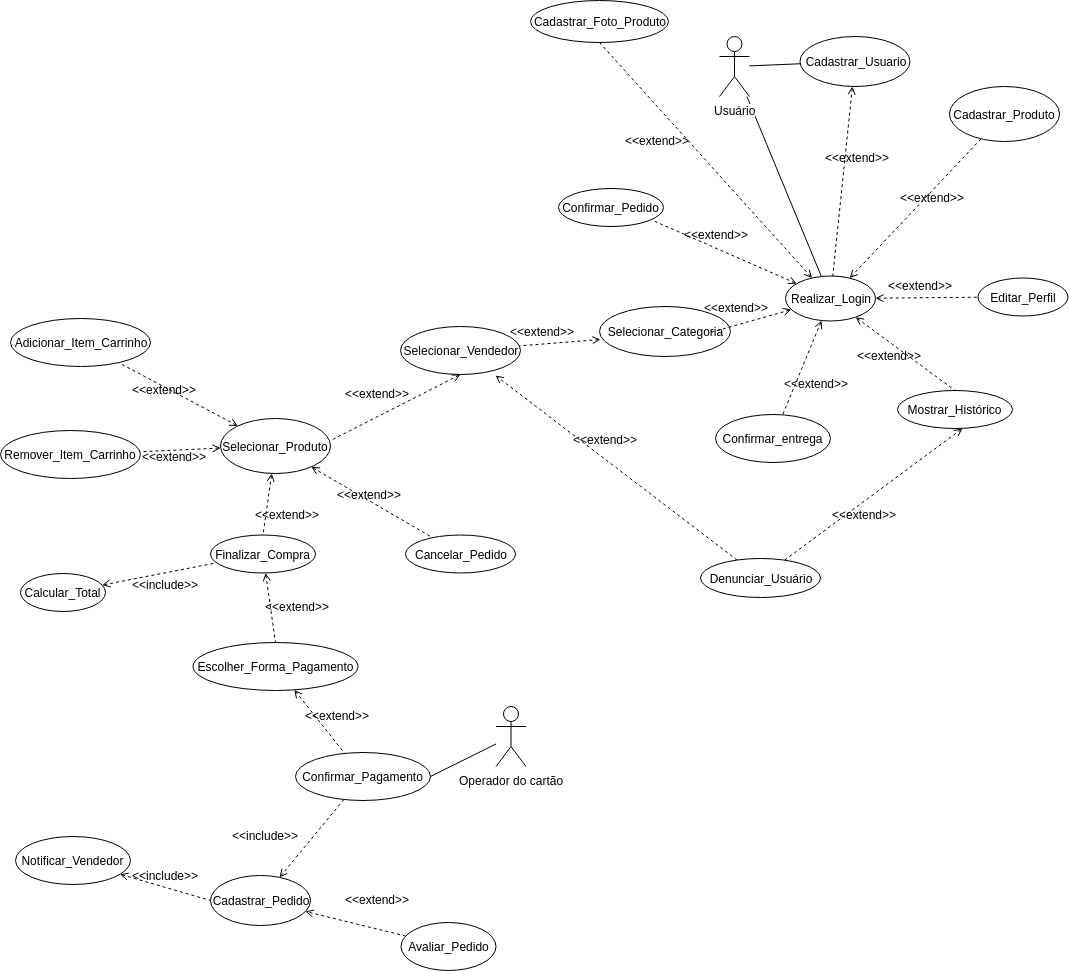

The diagram above was exported from draw.io. Its source (the exported page's mxGraphModel, read from the mxfile embedded in the PNG):
<mxGraphModel dx="1632" dy="669" grid="1" gridSize="10" guides="1" tooltips="1" connect="1" arrows="1" fold="1" page="1" pageScale="1" pageWidth="850" pageHeight="1100" math="0" shadow="0">
  <root>
    <mxCell id="0" />
    <mxCell id="1" parent="0" />
    <mxCell id="ze5XWXuHOawgbXxLgI0X-94" style="edgeStyle=none;rounded=0;orthogonalLoop=1;jettySize=auto;html=1;endArrow=none;endFill=0;" parent="1" source="ze5XWXuHOawgbXxLgI0X-1" target="ze5XWXuHOawgbXxLgI0X-15" edge="1">
      <mxGeometry relative="1" as="geometry" />
    </mxCell>
    <mxCell id="ze5XWXuHOawgbXxLgI0X-95" style="edgeStyle=none;rounded=0;orthogonalLoop=1;jettySize=auto;html=1;endArrow=none;endFill=0;" parent="1" source="ze5XWXuHOawgbXxLgI0X-1" target="ze5XWXuHOawgbXxLgI0X-19" edge="1">
      <mxGeometry relative="1" as="geometry" />
    </mxCell>
    <mxCell id="ze5XWXuHOawgbXxLgI0X-1" value="Usuário&lt;br&gt;" style="shape=umlActor;verticalLabelPosition=bottom;labelBackgroundColor=#ffffff;verticalAlign=top;html=1;" parent="1" vertex="1">
      <mxGeometry x="189" y="104" width="30" height="60" as="geometry" />
    </mxCell>
    <mxCell id="ze5XWXuHOawgbXxLgI0X-224" style="edgeStyle=none;rounded=0;orthogonalLoop=1;jettySize=auto;html=1;entryX=1;entryY=0.5;entryDx=0;entryDy=0;startArrow=none;startFill=0;endArrow=none;endFill=0;" parent="1" source="ze5XWXuHOawgbXxLgI0X-14" target="ze5XWXuHOawgbXxLgI0X-33" edge="1">
      <mxGeometry relative="1" as="geometry" />
    </mxCell>
    <mxCell id="ze5XWXuHOawgbXxLgI0X-14" value="Operador do cartão" style="shape=umlActor;verticalLabelPosition=bottom;labelBackgroundColor=#ffffff;verticalAlign=top;html=1;" parent="1" vertex="1">
      <mxGeometry x="-34.5" y="774" width="30" height="60" as="geometry" />
    </mxCell>
    <mxCell id="ze5XWXuHOawgbXxLgI0X-194" style="edgeStyle=none;rounded=0;orthogonalLoop=1;jettySize=auto;html=1;dashed=1;startArrow=open;startFill=0;endArrow=none;endFill=0;" parent="1" source="ze5XWXuHOawgbXxLgI0X-15" target="ze5XWXuHOawgbXxLgI0X-19" edge="1">
      <mxGeometry relative="1" as="geometry" />
    </mxCell>
    <mxCell id="ze5XWXuHOawgbXxLgI0X-15" value="Cadastrar_Usuario" style="ellipse;whiteSpace=wrap;html=1;" parent="1" vertex="1">
      <mxGeometry x="269.5" y="104" width="110" height="50" as="geometry" />
    </mxCell>
    <mxCell id="ze5XWXuHOawgbXxLgI0X-16" value="Cadastrar_Produto" style="ellipse;whiteSpace=wrap;html=1;" parent="1" vertex="1">
      <mxGeometry x="419" y="154" width="110" height="55" as="geometry" />
    </mxCell>
    <mxCell id="ze5XWXuHOawgbXxLgI0X-17" value="Cadastrar_Pedido" style="ellipse;whiteSpace=wrap;html=1;" parent="1" vertex="1">
      <mxGeometry x="-320" y="943" width="100" height="50" as="geometry" />
    </mxCell>
    <mxCell id="ze5XWXuHOawgbXxLgI0X-20" value="Selecionar_Categoria" style="ellipse;whiteSpace=wrap;html=1;connectable=0;" parent="1" vertex="1">
      <mxGeometry x="69" y="374" width="131" height="50" as="geometry" />
    </mxCell>
    <mxCell id="ze5XWXuHOawgbXxLgI0X-21" value="Selecionar_Vendedor" style="ellipse;whiteSpace=wrap;html=1;" parent="1" vertex="1">
      <mxGeometry x="-130" y="394" width="120" height="48" as="geometry" />
    </mxCell>
    <mxCell id="ze5XWXuHOawgbXxLgI0X-102" style="edgeStyle=none;rounded=0;orthogonalLoop=1;jettySize=auto;html=1;dashed=1;startArrow=open;startFill=0;endArrow=none;endFill=0;entryX=1.018;entryY=0.382;entryDx=0;entryDy=0;exitX=0.5;exitY=1;exitDx=0;exitDy=0;entryPerimeter=0;" parent="1" source="ze5XWXuHOawgbXxLgI0X-21" target="ze5XWXuHOawgbXxLgI0X-24" edge="1">
      <mxGeometry relative="1" as="geometry">
        <mxPoint x="-65" y="498" as="targetPoint" />
        <mxPoint x="-20" y="470" as="sourcePoint" />
      </mxGeometry>
    </mxCell>
    <mxCell id="ze5XWXuHOawgbXxLgI0X-105" style="edgeStyle=none;rounded=0;orthogonalLoop=1;jettySize=auto;html=1;dashed=1;startArrow=open;startFill=0;endArrow=none;endFill=0;" parent="1" target="ze5XWXuHOawgbXxLgI0X-21" edge="1">
      <mxGeometry relative="1" as="geometry">
        <mxPoint x="70" y="407" as="sourcePoint" />
      </mxGeometry>
    </mxCell>
    <mxCell id="ze5XWXuHOawgbXxLgI0X-131" style="edgeStyle=none;rounded=0;orthogonalLoop=1;jettySize=auto;html=1;entryX=0.5;entryY=0;entryDx=0;entryDy=0;dashed=1;startArrow=open;startFill=0;endArrow=none;endFill=0;" parent="1" source="ze5XWXuHOawgbXxLgI0X-24" target="ze5XWXuHOawgbXxLgI0X-28" edge="1">
      <mxGeometry relative="1" as="geometry" />
    </mxCell>
    <mxCell id="ze5XWXuHOawgbXxLgI0X-206" style="edgeStyle=none;rounded=0;orthogonalLoop=1;jettySize=auto;html=1;dashed=1;startArrow=open;startFill=0;endArrow=none;endFill=0;" parent="1" source="ze5XWXuHOawgbXxLgI0X-24" target="ze5XWXuHOawgbXxLgI0X-25" edge="1">
      <mxGeometry relative="1" as="geometry" />
    </mxCell>
    <mxCell id="ze5XWXuHOawgbXxLgI0X-207" style="edgeStyle=none;rounded=0;orthogonalLoop=1;jettySize=auto;html=1;dashed=1;startArrow=open;startFill=0;endArrow=none;endFill=0;" parent="1" source="ze5XWXuHOawgbXxLgI0X-24" target="ze5XWXuHOawgbXxLgI0X-26" edge="1">
      <mxGeometry relative="1" as="geometry" />
    </mxCell>
    <mxCell id="ze5XWXuHOawgbXxLgI0X-219" style="edgeStyle=none;rounded=0;orthogonalLoop=1;jettySize=auto;html=1;dashed=1;startArrow=open;startFill=0;endArrow=none;endFill=0;" parent="1" source="ze5XWXuHOawgbXxLgI0X-24" target="ze5XWXuHOawgbXxLgI0X-45" edge="1">
      <mxGeometry relative="1" as="geometry" />
    </mxCell>
    <mxCell id="ze5XWXuHOawgbXxLgI0X-24" value="Selecionar_Produto" style="ellipse;whiteSpace=wrap;html=1;" parent="1" vertex="1">
      <mxGeometry x="-310" y="486" width="110" height="55" as="geometry" />
    </mxCell>
    <mxCell id="ze5XWXuHOawgbXxLgI0X-25" value="Adicionar_Item_Carrinho" style="ellipse;whiteSpace=wrap;html=1;" parent="1" vertex="1">
      <mxGeometry x="-520" y="386" width="140" height="48" as="geometry" />
    </mxCell>
    <mxCell id="ze5XWXuHOawgbXxLgI0X-26" value="Remover_Item_Carrinho" style="ellipse;whiteSpace=wrap;html=1;" parent="1" vertex="1">
      <mxGeometry x="-530" y="498" width="140" height="48" as="geometry" />
    </mxCell>
    <mxCell id="ze5XWXuHOawgbXxLgI0X-134" style="edgeStyle=none;rounded=0;orthogonalLoop=1;jettySize=auto;html=1;dashed=1;startArrow=open;startFill=0;endArrow=none;endFill=0;" parent="1" source="ze5XWXuHOawgbXxLgI0X-27" target="ze5XWXuHOawgbXxLgI0X-28" edge="1">
      <mxGeometry relative="1" as="geometry" />
    </mxCell>
    <mxCell id="ze5XWXuHOawgbXxLgI0X-27" value="Calcular_Total" style="ellipse;whiteSpace=wrap;html=1;" parent="1" vertex="1">
      <mxGeometry x="-510" y="641" width="85" height="38" as="geometry" />
    </mxCell>
    <mxCell id="ze5XWXuHOawgbXxLgI0X-140" style="edgeStyle=none;rounded=0;orthogonalLoop=1;jettySize=auto;html=1;entryX=0.5;entryY=0;entryDx=0;entryDy=0;dashed=1;startArrow=open;startFill=0;endArrow=none;endFill=0;" parent="1" source="ze5XWXuHOawgbXxLgI0X-28" target="ze5XWXuHOawgbXxLgI0X-32" edge="1">
      <mxGeometry relative="1" as="geometry" />
    </mxCell>
    <mxCell id="ze5XWXuHOawgbXxLgI0X-28" value="Finalizar_Compra" style="ellipse;whiteSpace=wrap;html=1;" parent="1" vertex="1">
      <mxGeometry x="-320" y="602.5" width="105" height="38" as="geometry" />
    </mxCell>
    <mxCell id="ze5XWXuHOawgbXxLgI0X-29" value="Confirmar_Pedido" style="ellipse;whiteSpace=wrap;html=1;" parent="1" vertex="1">
      <mxGeometry x="28" y="256" width="105" height="38" as="geometry" />
    </mxCell>
    <mxCell id="ze5XWXuHOawgbXxLgI0X-145" style="edgeStyle=none;rounded=0;orthogonalLoop=1;jettySize=auto;html=1;dashed=1;startArrow=open;startFill=0;endArrow=none;endFill=0;" parent="1" source="ze5XWXuHOawgbXxLgI0X-32" target="ze5XWXuHOawgbXxLgI0X-33" edge="1">
      <mxGeometry relative="1" as="geometry" />
    </mxCell>
    <mxCell id="ze5XWXuHOawgbXxLgI0X-32" value="Escolher_Forma_Pagamento" style="ellipse;whiteSpace=wrap;html=1;" parent="1" vertex="1">
      <mxGeometry x="-337.5" y="710" width="165" height="48" as="geometry" />
    </mxCell>
    <mxCell id="EyCTDjnsRb2TmaXaswQz-5" style="edgeStyle=none;rounded=0;orthogonalLoop=1;jettySize=auto;html=1;dashed=1;endArrow=open;endFill=0;" edge="1" parent="1" source="ze5XWXuHOawgbXxLgI0X-33" target="ze5XWXuHOawgbXxLgI0X-17">
      <mxGeometry relative="1" as="geometry" />
    </mxCell>
    <mxCell id="ze5XWXuHOawgbXxLgI0X-33" value="Confirmar_Pagamento" style="ellipse;whiteSpace=wrap;html=1;" parent="1" vertex="1">
      <mxGeometry x="-235" y="820" width="135" height="48" as="geometry" />
    </mxCell>
    <mxCell id="ze5XWXuHOawgbXxLgI0X-35" value="Confirmar_entrega" style="ellipse;whiteSpace=wrap;html=1;" parent="1" vertex="1">
      <mxGeometry x="185" y="482" width="115" height="48" as="geometry" />
    </mxCell>
    <mxCell id="ze5XWXuHOawgbXxLgI0X-225" style="edgeStyle=none;rounded=0;orthogonalLoop=1;jettySize=auto;html=1;entryX=0;entryY=0.5;entryDx=0;entryDy=0;startArrow=open;startFill=0;endArrow=none;endFill=0;dashed=1;" parent="1" source="ze5XWXuHOawgbXxLgI0X-38" target="ze5XWXuHOawgbXxLgI0X-17" edge="1">
      <mxGeometry relative="1" as="geometry" />
    </mxCell>
    <mxCell id="ze5XWXuHOawgbXxLgI0X-38" value="Notificar_Vendedor" style="ellipse;whiteSpace=wrap;html=1;" parent="1" vertex="1">
      <mxGeometry x="-515" y="904" width="115" height="48" as="geometry" />
    </mxCell>
    <mxCell id="EyCTDjnsRb2TmaXaswQz-4" style="edgeStyle=none;rounded=0;orthogonalLoop=1;jettySize=auto;html=1;dashed=1;endArrow=open;endFill=0;" edge="1" parent="1" source="ze5XWXuHOawgbXxLgI0X-40" target="ze5XWXuHOawgbXxLgI0X-17">
      <mxGeometry relative="1" as="geometry" />
    </mxCell>
    <mxCell id="ze5XWXuHOawgbXxLgI0X-40" value="Avaliar_Pedido" style="ellipse;whiteSpace=wrap;html=1;" parent="1" vertex="1">
      <mxGeometry x="-129.5" y="990" width="95" height="48" as="geometry" />
    </mxCell>
    <mxCell id="ze5XWXuHOawgbXxLgI0X-41" value="Mostrar_Histórico" style="ellipse;whiteSpace=wrap;html=1;" parent="1" vertex="1">
      <mxGeometry x="367" y="458" width="115" height="38" as="geometry" />
    </mxCell>
    <mxCell id="ze5XWXuHOawgbXxLgI0X-42" value="Cadastrar_Foto_Produto" style="ellipse;whiteSpace=wrap;html=1;" parent="1" vertex="1">
      <mxGeometry y="68" width="138" height="42" as="geometry" />
    </mxCell>
    <mxCell id="ze5XWXuHOawgbXxLgI0X-43" value="Editar_Perfil" style="ellipse;whiteSpace=wrap;html=1;" parent="1" vertex="1">
      <mxGeometry x="447.5" y="345.5" width="90" height="38" as="geometry" />
    </mxCell>
    <mxCell id="EyCTDjnsRb2TmaXaswQz-1" style="rounded=0;orthogonalLoop=1;jettySize=auto;html=1;entryX=0.565;entryY=1;entryDx=0;entryDy=0;entryPerimeter=0;dashed=1;endArrow=open;endFill=0;" edge="1" parent="1" source="ze5XWXuHOawgbXxLgI0X-44" target="ze5XWXuHOawgbXxLgI0X-41">
      <mxGeometry relative="1" as="geometry" />
    </mxCell>
    <mxCell id="EyCTDjnsRb2TmaXaswQz-2" style="edgeStyle=none;rounded=0;orthogonalLoop=1;jettySize=auto;html=1;entryX=0.792;entryY=1.021;entryDx=0;entryDy=0;entryPerimeter=0;dashed=1;endArrow=open;endFill=0;" edge="1" parent="1" source="ze5XWXuHOawgbXxLgI0X-44" target="ze5XWXuHOawgbXxLgI0X-21">
      <mxGeometry relative="1" as="geometry" />
    </mxCell>
    <mxCell id="ze5XWXuHOawgbXxLgI0X-44" value="Denunciar_Usuário" style="ellipse;whiteSpace=wrap;html=1;" parent="1" vertex="1">
      <mxGeometry x="170" y="626" width="120" height="39" as="geometry" />
    </mxCell>
    <mxCell id="ze5XWXuHOawgbXxLgI0X-45" value="Cancelar_Pedido" style="ellipse;whiteSpace=wrap;html=1;" parent="1" vertex="1">
      <mxGeometry x="-125" y="602.5" width="110" height="38" as="geometry" />
    </mxCell>
    <mxCell id="ze5XWXuHOawgbXxLgI0X-98" style="edgeStyle=none;rounded=0;orthogonalLoop=1;jettySize=auto;html=1;dashed=1;startArrow=open;startFill=0;endArrow=none;endFill=0;" parent="1" source="ze5XWXuHOawgbXxLgI0X-19" edge="1">
      <mxGeometry relative="1" as="geometry">
        <mxPoint x="180" y="400" as="targetPoint" />
      </mxGeometry>
    </mxCell>
    <mxCell id="ze5XWXuHOawgbXxLgI0X-110" style="edgeStyle=none;rounded=0;orthogonalLoop=1;jettySize=auto;html=1;dashed=1;startArrow=open;startFill=0;endArrow=none;endFill=0;" parent="1" source="ze5XWXuHOawgbXxLgI0X-19" target="ze5XWXuHOawgbXxLgI0X-16" edge="1">
      <mxGeometry relative="1" as="geometry" />
    </mxCell>
    <mxCell id="ze5XWXuHOawgbXxLgI0X-115" style="edgeStyle=none;rounded=0;orthogonalLoop=1;jettySize=auto;html=1;dashed=1;startArrow=open;startFill=0;endArrow=none;endFill=0;" parent="1" source="ze5XWXuHOawgbXxLgI0X-19" target="ze5XWXuHOawgbXxLgI0X-43" edge="1">
      <mxGeometry relative="1" as="geometry" />
    </mxCell>
    <mxCell id="ze5XWXuHOawgbXxLgI0X-122" style="edgeStyle=none;rounded=0;orthogonalLoop=1;jettySize=auto;html=1;entryX=0.5;entryY=0;entryDx=0;entryDy=0;dashed=1;startArrow=open;startFill=0;endArrow=none;endFill=0;" parent="1" source="ze5XWXuHOawgbXxLgI0X-19" target="ze5XWXuHOawgbXxLgI0X-41" edge="1">
      <mxGeometry relative="1" as="geometry" />
    </mxCell>
    <mxCell id="ze5XWXuHOawgbXxLgI0X-150" style="edgeStyle=none;rounded=0;orthogonalLoop=1;jettySize=auto;html=1;entryX=0.919;entryY=0.868;entryDx=0;entryDy=0;entryPerimeter=0;dashed=1;startArrow=open;startFill=0;endArrow=none;endFill=0;" parent="1" source="ze5XWXuHOawgbXxLgI0X-19" target="ze5XWXuHOawgbXxLgI0X-29" edge="1">
      <mxGeometry relative="1" as="geometry" />
    </mxCell>
    <mxCell id="ze5XWXuHOawgbXxLgI0X-152" style="edgeStyle=none;rounded=0;orthogonalLoop=1;jettySize=auto;html=1;dashed=1;startArrow=open;startFill=0;endArrow=none;endFill=0;" parent="1" source="ze5XWXuHOawgbXxLgI0X-19" target="ze5XWXuHOawgbXxLgI0X-35" edge="1">
      <mxGeometry relative="1" as="geometry" />
    </mxCell>
    <mxCell id="ze5XWXuHOawgbXxLgI0X-203" style="edgeStyle=none;rounded=0;orthogonalLoop=1;jettySize=auto;html=1;entryX=0.5;entryY=1;entryDx=0;entryDy=0;dashed=1;startArrow=open;startFill=0;endArrow=none;endFill=0;" parent="1" source="ze5XWXuHOawgbXxLgI0X-19" target="ze5XWXuHOawgbXxLgI0X-42" edge="1">
      <mxGeometry relative="1" as="geometry" />
    </mxCell>
    <mxCell id="ze5XWXuHOawgbXxLgI0X-19" value="Realizar_Login" style="ellipse;whiteSpace=wrap;html=1;" parent="1" vertex="1">
      <mxGeometry x="255" y="343.5" width="90" height="45" as="geometry" />
    </mxCell>
    <mxCell id="ze5XWXuHOawgbXxLgI0X-130" value="&amp;lt;&amp;lt;extend&amp;gt;&amp;gt;" style="text;html=1;resizable=0;points=[];autosize=1;align=left;verticalAlign=top;spacingTop=-4;" parent="1" vertex="1">
      <mxGeometry x="299.5" y="573" width="80" height="20" as="geometry" />
    </mxCell>
    <mxCell id="ze5XWXuHOawgbXxLgI0X-135" value="&amp;lt;&amp;lt;include&amp;gt;&amp;gt;" style="text;html=1;resizable=0;points=[];autosize=1;align=left;verticalAlign=top;spacingTop=-4;" parent="1" vertex="1">
      <mxGeometry x="-400" y="643" width="80" height="20" as="geometry" />
    </mxCell>
    <mxCell id="ze5XWXuHOawgbXxLgI0X-195" value="&amp;lt;&amp;lt;extend&amp;gt;&amp;gt;" style="text;html=1;resizable=0;points=[];autosize=1;align=left;verticalAlign=top;spacingTop=-4;" parent="1" vertex="1">
      <mxGeometry x="251.5" y="442" width="80" height="20" as="geometry" />
    </mxCell>
    <mxCell id="ze5XWXuHOawgbXxLgI0X-197" value="&amp;lt;&amp;lt;extend&amp;gt;&amp;gt;" style="text;html=1;resizable=0;points=[];autosize=1;align=left;verticalAlign=top;spacingTop=-4;" parent="1" vertex="1">
      <mxGeometry x="292.5" y="216" width="80" height="20" as="geometry" />
    </mxCell>
    <mxCell id="ze5XWXuHOawgbXxLgI0X-198" value="&amp;lt;&amp;lt;extend&amp;gt;&amp;gt;" style="text;html=1;resizable=0;points=[];autosize=1;align=left;verticalAlign=top;spacingTop=-4;" parent="1" vertex="1">
      <mxGeometry x="324.5" y="414" width="80" height="20" as="geometry" />
    </mxCell>
    <mxCell id="ze5XWXuHOawgbXxLgI0X-199" value="&amp;lt;&amp;lt;extend&amp;gt;&amp;gt;" style="text;html=1;resizable=0;points=[];autosize=1;align=left;verticalAlign=top;spacingTop=-4;" parent="1" vertex="1">
      <mxGeometry x="356" y="343.5" width="80" height="20" as="geometry" />
    </mxCell>
    <mxCell id="ze5XWXuHOawgbXxLgI0X-200" value="&amp;lt;&amp;lt;extend&amp;gt;&amp;gt;" style="text;html=1;resizable=0;points=[];autosize=1;align=left;verticalAlign=top;spacingTop=-4;" parent="1" vertex="1">
      <mxGeometry x="367.5" y="256" width="80" height="20" as="geometry" />
    </mxCell>
    <mxCell id="ze5XWXuHOawgbXxLgI0X-201" value="&amp;lt;&amp;lt;extend&amp;gt;&amp;gt;" style="text;html=1;resizable=0;points=[];autosize=1;align=left;verticalAlign=top;spacingTop=-4;" parent="1" vertex="1">
      <mxGeometry x="151.5" y="293" width="80" height="20" as="geometry" />
    </mxCell>
    <mxCell id="ze5XWXuHOawgbXxLgI0X-204" value="&amp;lt;&amp;lt;extend&amp;gt;&amp;gt;" style="text;html=1;resizable=0;points=[];autosize=1;align=left;verticalAlign=top;spacingTop=-4;" parent="1" vertex="1">
      <mxGeometry x="93" y="199" width="80" height="20" as="geometry" />
    </mxCell>
    <mxCell id="ze5XWXuHOawgbXxLgI0X-208" value="&amp;lt;&amp;lt;extend&amp;gt;&amp;gt;" style="text;html=1;resizable=0;points=[];autosize=1;align=left;verticalAlign=top;spacingTop=-4;" parent="1" vertex="1">
      <mxGeometry x="-22" y="390" width="80" height="20" as="geometry" />
    </mxCell>
    <mxCell id="ze5XWXuHOawgbXxLgI0X-211" value="&amp;lt;&amp;lt;extend&amp;gt;&amp;gt;" style="text;html=1;resizable=0;points=[];autosize=1;align=left;verticalAlign=top;spacingTop=-4;" parent="1" vertex="1">
      <mxGeometry x="171.5" y="366" width="80" height="20" as="geometry" />
    </mxCell>
    <mxCell id="ze5XWXuHOawgbXxLgI0X-212" value="&amp;lt;&amp;lt;extend&amp;gt;&amp;gt;" style="text;html=1;resizable=0;points=[];autosize=1;align=left;verticalAlign=top;spacingTop=-4;" parent="1" vertex="1">
      <mxGeometry x="-187.5" y="452" width="80" height="20" as="geometry" />
    </mxCell>
    <mxCell id="ze5XWXuHOawgbXxLgI0X-215" value="&amp;lt;&amp;lt;extend&amp;gt;&amp;gt;" style="text;html=1;resizable=0;points=[];autosize=1;align=left;verticalAlign=top;spacingTop=-4;" parent="1" vertex="1">
      <mxGeometry x="-195" y="553" width="80" height="20" as="geometry" />
    </mxCell>
    <mxCell id="ze5XWXuHOawgbXxLgI0X-216" value="&amp;lt;&amp;lt;extend&amp;gt;&amp;gt;" style="text;html=1;resizable=0;points=[];autosize=1;align=left;verticalAlign=top;spacingTop=-4;" parent="1" vertex="1">
      <mxGeometry x="-400" y="448" width="80" height="20" as="geometry" />
    </mxCell>
    <mxCell id="ze5XWXuHOawgbXxLgI0X-217" value="&amp;lt;&amp;lt;extend&amp;gt;&amp;gt;" style="text;html=1;resizable=0;points=[];autosize=1;align=left;verticalAlign=top;spacingTop=-4;" parent="1" vertex="1">
      <mxGeometry x="-390" y="515" width="80" height="20" as="geometry" />
    </mxCell>
    <mxCell id="ze5XWXuHOawgbXxLgI0X-218" value="&amp;lt;&amp;lt;extend&amp;gt;&amp;gt;" style="text;html=1;resizable=0;points=[];autosize=1;align=left;verticalAlign=top;spacingTop=-4;" parent="1" vertex="1">
      <mxGeometry x="-277.5" y="573" width="80" height="20" as="geometry" />
    </mxCell>
    <mxCell id="ze5XWXuHOawgbXxLgI0X-221" value="&amp;lt;&amp;lt;extend&amp;gt;&amp;gt;" style="text;html=1;resizable=0;points=[];autosize=1;align=left;verticalAlign=top;spacingTop=-4;" parent="1" vertex="1">
      <mxGeometry x="-267.5" y="665" width="80" height="20" as="geometry" />
    </mxCell>
    <mxCell id="ze5XWXuHOawgbXxLgI0X-222" value="&amp;lt;&amp;lt;include&amp;gt;&amp;gt;" style="text;html=1;resizable=0;points=[];autosize=1;align=left;verticalAlign=top;spacingTop=-4;" parent="1" vertex="1">
      <mxGeometry x="-300" y="894" width="80" height="20" as="geometry" />
    </mxCell>
    <mxCell id="ze5XWXuHOawgbXxLgI0X-223" value="&amp;lt;&amp;lt;extend&amp;gt;&amp;gt;" style="text;html=1;resizable=0;points=[];autosize=1;align=left;verticalAlign=top;spacingTop=-4;" parent="1" vertex="1">
      <mxGeometry x="-227.5" y="774" width="80" height="20" as="geometry" />
    </mxCell>
    <mxCell id="ze5XWXuHOawgbXxLgI0X-226" value="&amp;lt;&amp;lt;include&amp;gt;&amp;gt;" style="text;html=1;resizable=0;points=[];autosize=1;align=left;verticalAlign=top;spacingTop=-4;" parent="1" vertex="1">
      <mxGeometry x="-400" y="934" width="80" height="20" as="geometry" />
    </mxCell>
    <mxCell id="ze5XWXuHOawgbXxLgI0X-234" value="&amp;lt;&amp;lt;extend&amp;gt;&amp;gt;" style="text;html=1;resizable=0;points=[];autosize=1;align=left;verticalAlign=top;spacingTop=-4;" parent="1" vertex="1">
      <mxGeometry x="-187.5" y="958" width="80" height="20" as="geometry" />
    </mxCell>
    <mxCell id="EyCTDjnsRb2TmaXaswQz-3" value="&amp;lt;&amp;lt;extend&amp;gt;&amp;gt;" style="text;html=1;resizable=0;points=[];autosize=1;align=left;verticalAlign=top;spacingTop=-4;" vertex="1" parent="1">
      <mxGeometry x="40.5" y="498" width="80" height="20" as="geometry" />
    </mxCell>
  </root>
</mxGraphModel>